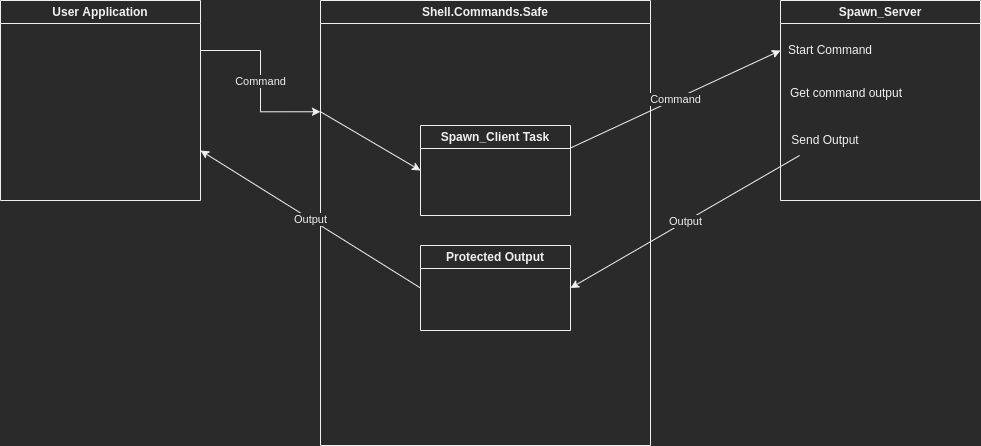

The diagram above was exported from draw.io. Its source (the exported page's mxGraphModel, read from the mxfile embedded in the PNG):
<mxGraphModel dx="1345" dy="1025" grid="1" gridSize="10" guides="1" tooltips="1" connect="1" arrows="1" fold="1" page="1" pageScale="1" pageWidth="827" pageHeight="1169" math="0" shadow="0">
  <root>
    <mxCell id="0" />
    <mxCell id="1" parent="0" />
    <mxCell id="T8PIKf6SbTDaWrxG1ITC-13" value="Command" style="edgeStyle=orthogonalEdgeStyle;rounded=0;orthogonalLoop=1;jettySize=auto;html=1;exitX=1;exitY=0.25;exitDx=0;exitDy=0;entryX=0;entryY=0.25;entryDx=0;entryDy=0;" edge="1" parent="1" source="T8PIKf6SbTDaWrxG1ITC-1" target="T8PIKf6SbTDaWrxG1ITC-2">
      <mxGeometry relative="1" as="geometry" />
    </mxCell>
    <mxCell id="T8PIKf6SbTDaWrxG1ITC-1" value="User Application" style="swimlane;whiteSpace=wrap;html=1;" vertex="1" parent="1">
      <mxGeometry x="10" y="385" width="200" height="200" as="geometry" />
    </mxCell>
    <mxCell id="T8PIKf6SbTDaWrxG1ITC-2" value="Shell.Commands.Safe&lt;br&gt;" style="swimlane;whiteSpace=wrap;html=1;" vertex="1" parent="1">
      <mxGeometry x="330" y="385" width="330" height="445" as="geometry" />
    </mxCell>
    <mxCell id="T8PIKf6SbTDaWrxG1ITC-3" value="Spawn_Client Task&lt;br&gt;" style="swimlane;whiteSpace=wrap;html=1;" vertex="1" parent="T8PIKf6SbTDaWrxG1ITC-2">
      <mxGeometry x="100" y="125" width="150" height="90" as="geometry" />
    </mxCell>
    <mxCell id="T8PIKf6SbTDaWrxG1ITC-22" value="" style="endArrow=classic;html=1;rounded=0;exitX=0;exitY=0.25;exitDx=0;exitDy=0;entryX=0;entryY=0.5;entryDx=0;entryDy=0;" edge="1" parent="T8PIKf6SbTDaWrxG1ITC-2" source="T8PIKf6SbTDaWrxG1ITC-2" target="T8PIKf6SbTDaWrxG1ITC-3">
      <mxGeometry width="50" height="50" relative="1" as="geometry">
        <mxPoint x="60" y="135" as="sourcePoint" />
        <mxPoint x="110" y="85" as="targetPoint" />
      </mxGeometry>
    </mxCell>
    <mxCell id="T8PIKf6SbTDaWrxG1ITC-30" value="Protected Output" style="swimlane;whiteSpace=wrap;html=1;" vertex="1" parent="T8PIKf6SbTDaWrxG1ITC-2">
      <mxGeometry x="100" y="245" width="150" height="85" as="geometry" />
    </mxCell>
    <mxCell id="T8PIKf6SbTDaWrxG1ITC-10" value="Spawn_Server&lt;br&gt;" style="swimlane;whiteSpace=wrap;html=1;" vertex="1" parent="1">
      <mxGeometry x="790" y="385" width="200" height="200" as="geometry" />
    </mxCell>
    <mxCell id="T8PIKf6SbTDaWrxG1ITC-26" value="Start Command" style="text;html=1;strokeColor=none;fillColor=none;align=center;verticalAlign=middle;whiteSpace=wrap;rounded=0;" vertex="1" parent="T8PIKf6SbTDaWrxG1ITC-10">
      <mxGeometry x="-10" y="35" width="120" height="30" as="geometry" />
    </mxCell>
    <mxCell id="T8PIKf6SbTDaWrxG1ITC-27" value="Get command output&lt;br&gt;" style="text;html=1;strokeColor=none;fillColor=none;align=center;verticalAlign=middle;whiteSpace=wrap;rounded=0;" vertex="1" parent="T8PIKf6SbTDaWrxG1ITC-10">
      <mxGeometry x="1" y="80" width="130" height="25" as="geometry" />
    </mxCell>
    <mxCell id="T8PIKf6SbTDaWrxG1ITC-28" value="Send Output" style="text;html=1;strokeColor=none;fillColor=none;align=center;verticalAlign=middle;whiteSpace=wrap;rounded=0;" vertex="1" parent="T8PIKf6SbTDaWrxG1ITC-10">
      <mxGeometry x="-10" y="125" width="110" height="30" as="geometry" />
    </mxCell>
    <mxCell id="T8PIKf6SbTDaWrxG1ITC-23" value="Command" style="endArrow=classic;html=1;rounded=0;exitX=1;exitY=0.25;exitDx=0;exitDy=0;entryX=0;entryY=0.25;entryDx=0;entryDy=0;" edge="1" parent="1" source="T8PIKf6SbTDaWrxG1ITC-3" target="T8PIKf6SbTDaWrxG1ITC-10">
      <mxGeometry width="50" height="50" relative="1" as="geometry">
        <mxPoint x="390" y="520" as="sourcePoint" />
        <mxPoint x="440" y="470" as="targetPoint" />
      </mxGeometry>
    </mxCell>
    <mxCell id="T8PIKf6SbTDaWrxG1ITC-29" value="Output" style="endArrow=classic;html=1;rounded=0;entryX=1;entryY=0.5;entryDx=0;entryDy=0;" edge="1" parent="1" source="T8PIKf6SbTDaWrxG1ITC-28" target="T8PIKf6SbTDaWrxG1ITC-30">
      <mxGeometry width="50" height="50" relative="1" as="geometry">
        <mxPoint x="720" y="680" as="sourcePoint" />
        <mxPoint x="770" y="630" as="targetPoint" />
      </mxGeometry>
    </mxCell>
    <mxCell id="T8PIKf6SbTDaWrxG1ITC-31" value="Output" style="endArrow=classic;html=1;rounded=0;exitX=0;exitY=0.5;exitDx=0;exitDy=0;entryX=1;entryY=0.75;entryDx=0;entryDy=0;" edge="1" parent="1" source="T8PIKf6SbTDaWrxG1ITC-30" target="T8PIKf6SbTDaWrxG1ITC-1">
      <mxGeometry width="50" height="50" relative="1" as="geometry">
        <mxPoint x="390" y="480" as="sourcePoint" />
        <mxPoint x="440" y="430" as="targetPoint" />
      </mxGeometry>
    </mxCell>
  </root>
</mxGraphModel>